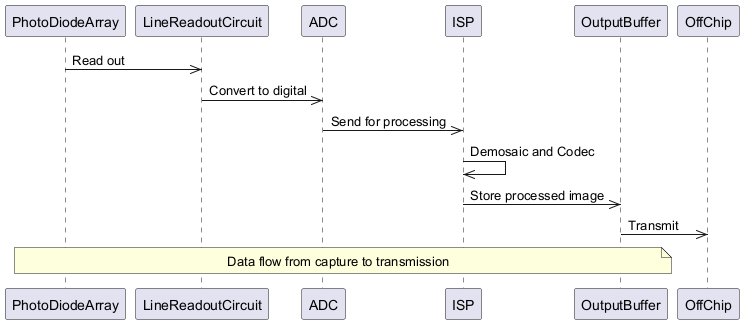

The diagram above was rendered by PlantUML. Its source (embedded in the PNG):
@startuml
participant PhotoDiodeArray as PDA
participant LineReadoutCircuit as LRC
participant ADC as ADC
participant ISP as ISP
participant OutputBuffer as OB
PDA ->> LRC: Read out
LRC ->> ADC: Convert to digital
ADC ->> ISP: Send for processing
ISP ->> ISP: Demosaic and Codec
ISP ->> OB: Store processed image
OB ->> OffChip: Transmit
note over PDA,OB: Data flow from capture to transmission
@enduml